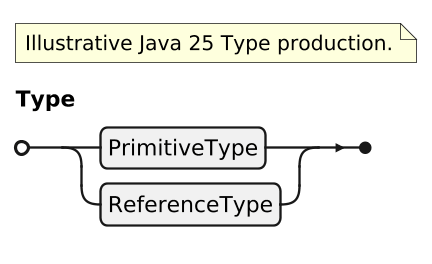

The diagram above was rendered by PlantUML. Its source (embedded in the PNG):
@startebnf

scale 1.5625



(* Illustrative Java 25 Type production. *)
Type = PrimitiveType | ReferenceType;
@endebnf